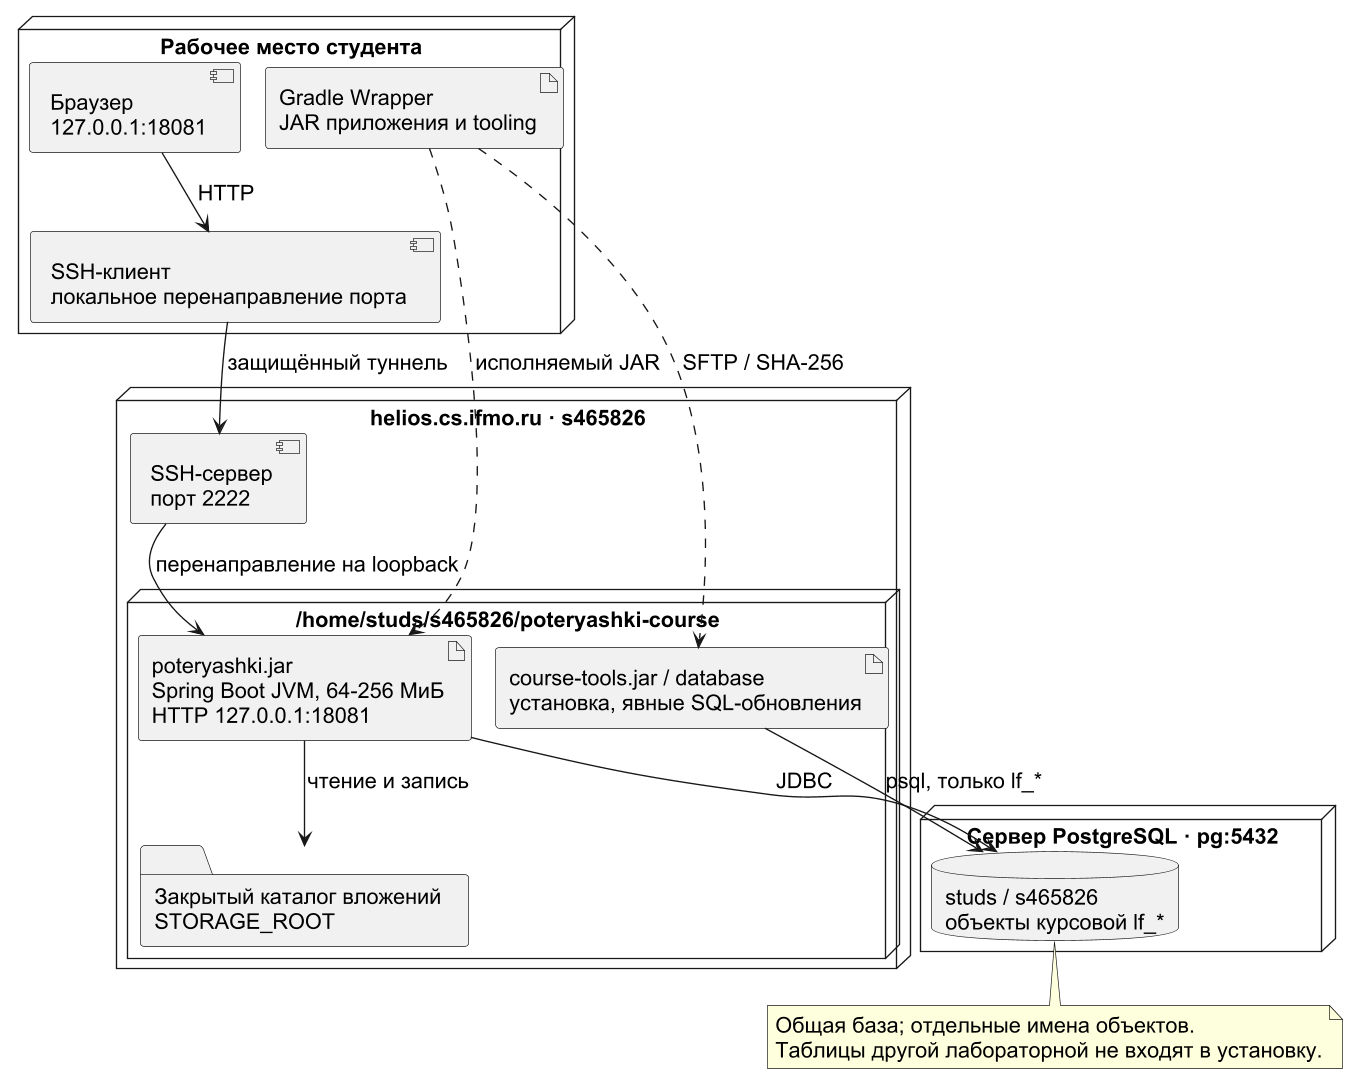

The diagram above was rendered by PlantUML. Its source (embedded in the PNG):
@startuml
!pragma layout smetana
top to bottom direction
skinparam dpi 130
skinparam defaultFontName Arial
skinparam defaultFontSize 16
skinparam shadowing false
node "Рабочее место студента" {
  component "Браузер\n127.0.0.1:18081" as Browser
  component "SSH-клиент\nлокальное перенаправление порта" as Tunnel
  artifact "Gradle Wrapper\nJAR приложения и tooling" as Build
}
node "helios.cs.ifmo.ru · s465826" {
  component "SSH-сервер\nпорт 2222" as SSH
  node "/home/studs/s465826/poteryashki-course" {
    artifact "poteryashki.jar\nSpring Boot JVM, 64-256 МиБ\nHTTP 127.0.0.1:18081" as App
    artifact "course-tools.jar / database\nустановка, явные SQL-обновления" as Tools
    folder "Закрытый каталог вложений\nSTORAGE_ROOT" as Files
  }
}
node "Сервер PostgreSQL · pg:5432" {
  database "studs / s465826\nобъекты курсовой lf_*" as DB
}
Browser --> Tunnel : HTTP
Tunnel --> SSH : защищённый туннель
SSH --> App : перенаправление на loopback
Build ..> Tools : SFTP / SHA-256
Build ..> App : исполняемый JAR
App --> DB : JDBC
App --> Files : чтение и запись
Tools --> DB : psql, только lf_*
note bottom of DB
  Общая база; отдельные имена объектов.
  Таблицы другой лабораторной не входят в установку.
end note
@enduml